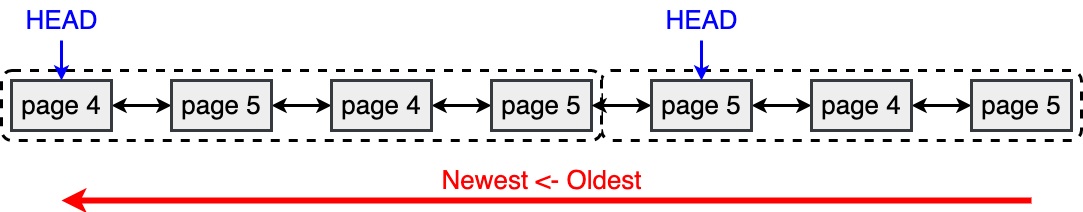

The diagram above was exported from draw.io. Its source (the exported page's mxGraphModel, read from the mxfile embedded in the PNG):
<mxGraphModel dx="1372" dy="828" grid="1" gridSize="10" guides="1" tooltips="1" connect="1" arrows="1" fold="1" page="0" pageScale="1" pageWidth="827" pageHeight="1169" background="#ffffff" math="0" shadow="0">
  <root>
    <mxCell id="0" />
    <mxCell id="1" parent="0" />
    <mxCell id="6a82EyBHm6l3HlXI7gOq-22" value="" style="rounded=1;whiteSpace=wrap;html=1;strokeWidth=3;dashed=1;" vertex="1" parent="1">
      <mxGeometry x="610" y="310" width="480" height="70" as="geometry" />
    </mxCell>
    <mxCell id="6a82EyBHm6l3HlXI7gOq-1" value="" style="rounded=1;whiteSpace=wrap;html=1;strokeWidth=3;dashed=1;" vertex="1" parent="1">
      <mxGeometry x="10" y="310" width="600" height="70" as="geometry" />
    </mxCell>
    <mxCell id="6a82EyBHm6l3HlXI7gOq-4" style="edgeStyle=orthogonalEdgeStyle;rounded=0;orthogonalLoop=1;jettySize=auto;html=1;startArrow=classic;startFill=1;strokeWidth=3;" edge="1" parent="1" source="6a82EyBHm6l3HlXI7gOq-2" target="6a82EyBHm6l3HlXI7gOq-3">
      <mxGeometry relative="1" as="geometry" />
    </mxCell>
    <mxCell id="6a82EyBHm6l3HlXI7gOq-2" value="&lt;font style=&quot;font-size: 26px;&quot;&gt;page 4&lt;/font&gt;" style="rounded=0;whiteSpace=wrap;html=1;strokeWidth=3;fillColor=#eeeeee;strokeColor=#36393d;" vertex="1" parent="1">
      <mxGeometry x="20" y="320" width="100" height="50" as="geometry" />
    </mxCell>
    <mxCell id="6a82EyBHm6l3HlXI7gOq-9" style="edgeStyle=orthogonalEdgeStyle;rounded=0;orthogonalLoop=1;jettySize=auto;html=1;startArrow=classic;startFill=1;strokeWidth=3;" edge="1" parent="1" source="6a82EyBHm6l3HlXI7gOq-3" target="6a82EyBHm6l3HlXI7gOq-6">
      <mxGeometry relative="1" as="geometry" />
    </mxCell>
    <mxCell id="6a82EyBHm6l3HlXI7gOq-3" value="&lt;font style=&quot;font-size: 26px;&quot;&gt;page 5&lt;/font&gt;" style="rounded=0;whiteSpace=wrap;html=1;strokeWidth=3;fillColor=#eeeeee;strokeColor=#36393d;" vertex="1" parent="1">
      <mxGeometry x="180" y="320" width="100" height="50" as="geometry" />
    </mxCell>
    <mxCell id="6a82EyBHm6l3HlXI7gOq-5" style="edgeStyle=orthogonalEdgeStyle;rounded=0;orthogonalLoop=1;jettySize=auto;html=1;startArrow=classic;startFill=1;strokeWidth=3;" edge="1" parent="1" source="6a82EyBHm6l3HlXI7gOq-6" target="6a82EyBHm6l3HlXI7gOq-7">
      <mxGeometry relative="1" as="geometry" />
    </mxCell>
    <mxCell id="6a82EyBHm6l3HlXI7gOq-6" value="&lt;font style=&quot;font-size: 26px;&quot;&gt;page 4&lt;/font&gt;" style="rounded=0;whiteSpace=wrap;html=1;strokeWidth=3;fillColor=#eeeeee;strokeColor=#36393d;" vertex="1" parent="1">
      <mxGeometry x="340" y="320" width="100" height="50" as="geometry" />
    </mxCell>
    <mxCell id="6a82EyBHm6l3HlXI7gOq-7" value="&lt;font style=&quot;font-size: 26px;&quot;&gt;page 5&lt;/font&gt;" style="rounded=0;whiteSpace=wrap;html=1;strokeWidth=3;fillColor=#eeeeee;strokeColor=#36393d;" vertex="1" parent="1">
      <mxGeometry x="500" y="320" width="100" height="50" as="geometry" />
    </mxCell>
    <mxCell id="6a82EyBHm6l3HlXI7gOq-17" style="edgeStyle=orthogonalEdgeStyle;rounded=0;orthogonalLoop=1;jettySize=auto;html=1;startArrow=classic;startFill=1;strokeWidth=3;" edge="1" parent="1" source="6a82EyBHm6l3HlXI7gOq-18" target="6a82EyBHm6l3HlXI7gOq-20">
      <mxGeometry relative="1" as="geometry" />
    </mxCell>
    <mxCell id="6a82EyBHm6l3HlXI7gOq-24" style="edgeStyle=orthogonalEdgeStyle;rounded=0;orthogonalLoop=1;jettySize=auto;html=1;startArrow=classic;startFill=1;strokeWidth=3;" edge="1" parent="1" source="6a82EyBHm6l3HlXI7gOq-18" target="6a82EyBHm6l3HlXI7gOq-7">
      <mxGeometry relative="1" as="geometry" />
    </mxCell>
    <mxCell id="6a82EyBHm6l3HlXI7gOq-18" value="&lt;font style=&quot;font-size: 26px;&quot;&gt;page 5&lt;/font&gt;" style="rounded=0;whiteSpace=wrap;html=1;strokeWidth=3;fillColor=#eeeeee;strokeColor=#36393d;" vertex="1" parent="1">
      <mxGeometry x="660" y="320" width="100" height="50" as="geometry" />
    </mxCell>
    <mxCell id="6a82EyBHm6l3HlXI7gOq-19" style="edgeStyle=orthogonalEdgeStyle;rounded=0;orthogonalLoop=1;jettySize=auto;html=1;startArrow=classic;startFill=1;strokeWidth=3;" edge="1" parent="1" source="6a82EyBHm6l3HlXI7gOq-20" target="6a82EyBHm6l3HlXI7gOq-21">
      <mxGeometry relative="1" as="geometry" />
    </mxCell>
    <mxCell id="6a82EyBHm6l3HlXI7gOq-20" value="&lt;font style=&quot;font-size: 26px;&quot;&gt;page 4&lt;/font&gt;" style="rounded=0;whiteSpace=wrap;html=1;strokeWidth=3;fillColor=#eeeeee;strokeColor=#36393d;" vertex="1" parent="1">
      <mxGeometry x="820" y="320" width="100" height="50" as="geometry" />
    </mxCell>
    <mxCell id="6a82EyBHm6l3HlXI7gOq-21" value="&lt;font style=&quot;font-size: 26px;&quot;&gt;page 5&lt;/font&gt;" style="rounded=0;whiteSpace=wrap;html=1;strokeWidth=3;fillColor=#eeeeee;strokeColor=#36393d;" vertex="1" parent="1">
      <mxGeometry x="980" y="320" width="100" height="50" as="geometry" />
    </mxCell>
    <mxCell id="6a82EyBHm6l3HlXI7gOq-26" style="edgeStyle=orthogonalEdgeStyle;rounded=0;orthogonalLoop=1;jettySize=auto;html=1;strokeWidth=3;strokeColor=#0000FF;" edge="1" parent="1" source="6a82EyBHm6l3HlXI7gOq-25" target="6a82EyBHm6l3HlXI7gOq-18">
      <mxGeometry relative="1" as="geometry" />
    </mxCell>
    <mxCell id="6a82EyBHm6l3HlXI7gOq-25" value="&lt;font color=&quot;#0000ff&quot; style=&quot;font-size: 26px;&quot;&gt;HEAD&lt;/font&gt;" style="text;html=1;align=center;verticalAlign=middle;resizable=0;points=[];autosize=1;strokeColor=none;fillColor=none;" vertex="1" parent="1">
      <mxGeometry x="660" y="240" width="100" height="40" as="geometry" />
    </mxCell>
    <mxCell id="6a82EyBHm6l3HlXI7gOq-28" style="edgeStyle=orthogonalEdgeStyle;rounded=0;orthogonalLoop=1;jettySize=auto;html=1;strokeWidth=3;strokeColor=#0000FF;" edge="1" parent="1" source="6a82EyBHm6l3HlXI7gOq-27" target="6a82EyBHm6l3HlXI7gOq-2">
      <mxGeometry relative="1" as="geometry" />
    </mxCell>
    <mxCell id="6a82EyBHm6l3HlXI7gOq-27" value="&lt;font color=&quot;#0000ff&quot; style=&quot;font-size: 26px;&quot;&gt;HEAD&lt;/font&gt;" style="text;html=1;align=center;verticalAlign=middle;resizable=0;points=[];autosize=1;strokeColor=none;fillColor=none;" vertex="1" parent="1">
      <mxGeometry x="20" y="240" width="100" height="40" as="geometry" />
    </mxCell>
    <mxCell id="6a82EyBHm6l3HlXI7gOq-29" value="" style="endArrow=classic;html=1;rounded=0;strokeWidth=6;strokeColor=#FF0000;" edge="1" parent="1">
      <mxGeometry width="50" height="50" relative="1" as="geometry">
        <mxPoint x="1040" y="440" as="sourcePoint" />
        <mxPoint x="70" y="440" as="targetPoint" />
      </mxGeometry>
    </mxCell>
    <mxCell id="6a82EyBHm6l3HlXI7gOq-30" value="&lt;font style=&quot;font-size: 26px;&quot; color=&quot;#ff0000&quot;&gt;Newest &amp;lt;- Oldest&lt;/font&gt;" style="text;html=1;align=center;verticalAlign=middle;resizable=0;points=[];autosize=1;strokeColor=none;fillColor=none;" vertex="1" parent="1">
      <mxGeometry x="440" y="400" width="220" height="40" as="geometry" />
    </mxCell>
  </root>
</mxGraphModel>